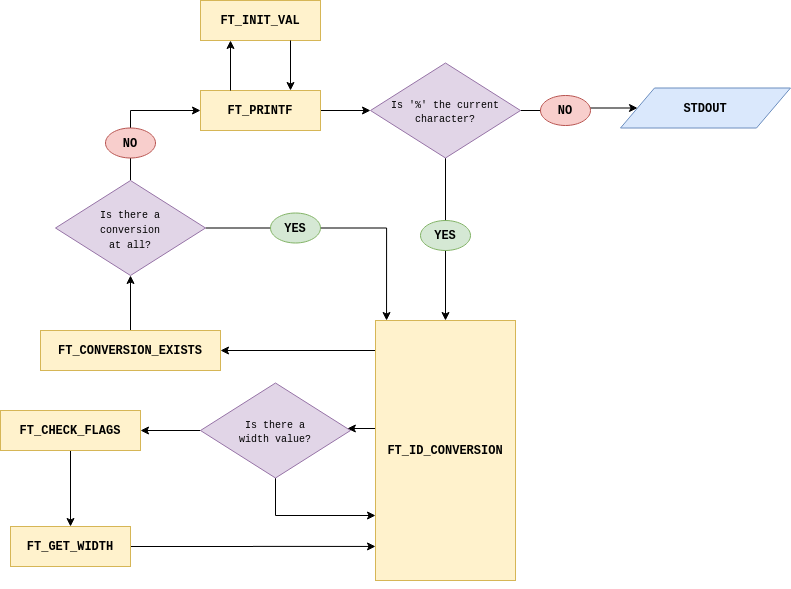

The diagram above was exported from draw.io. Its source (the exported page's mxGraphModel, read from the mxfile embedded in the PNG):
<mxGraphModel dx="782" dy="747" grid="1" gridSize="10" guides="1" tooltips="1" connect="1" arrows="1" fold="1" page="1" pageScale="1" pageWidth="827" pageHeight="1169" math="0" shadow="0">
  <root>
    <mxCell id="WIyWlLk6GJQsqaUBKTNV-0" />
    <mxCell id="WIyWlLk6GJQsqaUBKTNV-1" parent="WIyWlLk6GJQsqaUBKTNV-0" />
    <mxCell id="oRiK0G1ycNZGMuUk0NYM-16" style="edgeStyle=orthogonalEdgeStyle;rounded=0;orthogonalLoop=1;jettySize=auto;html=1;exitX=1;exitY=0.5;exitDx=0;exitDy=0;entryX=0;entryY=0.5;entryDx=0;entryDy=0;" edge="1" parent="WIyWlLk6GJQsqaUBKTNV-1" source="oRiK0G1ycNZGMuUk0NYM-0" target="oRiK0G1ycNZGMuUk0NYM-14">
      <mxGeometry relative="1" as="geometry" />
    </mxCell>
    <mxCell id="oRiK0G1ycNZGMuUk0NYM-0" value="&lt;div&gt;&lt;font face=&quot;Courier New&quot;&gt;&lt;b&gt;FT_PRINTF&lt;/b&gt;&lt;br&gt;&lt;/font&gt;&lt;/div&gt;" style="rounded=0;whiteSpace=wrap;html=1;fillColor=#fff2cc;strokeColor=#d6b656;" vertex="1" parent="WIyWlLk6GJQsqaUBKTNV-1">
      <mxGeometry x="210" y="330" width="120" height="40" as="geometry" />
    </mxCell>
    <mxCell id="oRiK0G1ycNZGMuUk0NYM-1" value="&lt;b&gt;&lt;font face=&quot;Courier New&quot;&gt;STDOUT&lt;/font&gt;&lt;/b&gt;" style="shape=parallelogram;perimeter=parallelogramPerimeter;whiteSpace=wrap;html=1;fillColor=#dae8fc;strokeColor=#6c8ebf;" vertex="1" parent="WIyWlLk6GJQsqaUBKTNV-1">
      <mxGeometry x="630" y="327.5" width="170" height="40" as="geometry" />
    </mxCell>
    <mxCell id="oRiK0G1ycNZGMuUk0NYM-2" value="&lt;div&gt;&lt;font face=&quot;Courier New&quot;&gt;&lt;b&gt;FT_INIT_VAL&lt;/b&gt;&lt;/font&gt;&lt;/div&gt;" style="rounded=0;whiteSpace=wrap;html=1;fillColor=#fff2cc;strokeColor=#d6b656;" vertex="1" parent="WIyWlLk6GJQsqaUBKTNV-1">
      <mxGeometry x="210" y="240" width="120" height="40" as="geometry" />
    </mxCell>
    <mxCell id="oRiK0G1ycNZGMuUk0NYM-4" value="" style="endArrow=classic;html=1;exitX=0.25;exitY=0;exitDx=0;exitDy=0;entryX=0.25;entryY=1;entryDx=0;entryDy=0;" edge="1" parent="WIyWlLk6GJQsqaUBKTNV-1" source="oRiK0G1ycNZGMuUk0NYM-0" target="oRiK0G1ycNZGMuUk0NYM-2">
      <mxGeometry width="50" height="50" relative="1" as="geometry">
        <mxPoint x="280" y="550" as="sourcePoint" />
        <mxPoint x="330" y="500" as="targetPoint" />
      </mxGeometry>
    </mxCell>
    <mxCell id="oRiK0G1ycNZGMuUk0NYM-5" value="" style="endArrow=classic;html=1;exitX=0.75;exitY=1;exitDx=0;exitDy=0;entryX=0.75;entryY=0;entryDx=0;entryDy=0;" edge="1" parent="WIyWlLk6GJQsqaUBKTNV-1" source="oRiK0G1ycNZGMuUk0NYM-2" target="oRiK0G1ycNZGMuUk0NYM-0">
      <mxGeometry width="50" height="50" relative="1" as="geometry">
        <mxPoint x="280" y="550" as="sourcePoint" />
        <mxPoint x="330" y="500" as="targetPoint" />
      </mxGeometry>
    </mxCell>
    <mxCell id="oRiK0G1ycNZGMuUk0NYM-38" style="edgeStyle=orthogonalEdgeStyle;rounded=0;orthogonalLoop=1;jettySize=auto;html=1;exitX=0;exitY=0.25;exitDx=0;exitDy=0;fontFamily=Courier New;" edge="1" parent="WIyWlLk6GJQsqaUBKTNV-1" source="oRiK0G1ycNZGMuUk0NYM-6" target="oRiK0G1ycNZGMuUk0NYM-8">
      <mxGeometry relative="1" as="geometry">
        <Array as="points">
          <mxPoint x="385" y="590" />
        </Array>
      </mxGeometry>
    </mxCell>
    <mxCell id="oRiK0G1ycNZGMuUk0NYM-43" style="edgeStyle=orthogonalEdgeStyle;rounded=0;orthogonalLoop=1;jettySize=auto;html=1;exitX=0;exitY=0.75;exitDx=0;exitDy=0;fontFamily=Courier New;" edge="1" parent="WIyWlLk6GJQsqaUBKTNV-1" source="oRiK0G1ycNZGMuUk0NYM-6" target="oRiK0G1ycNZGMuUk0NYM-42">
      <mxGeometry relative="1" as="geometry">
        <Array as="points">
          <mxPoint x="385" y="668" />
        </Array>
      </mxGeometry>
    </mxCell>
    <mxCell id="oRiK0G1ycNZGMuUk0NYM-6" value="&lt;div&gt;&lt;font face=&quot;Courier New&quot;&gt;&lt;b&gt;FT_ID_CONVERSION&lt;/b&gt;&lt;/font&gt;&lt;/div&gt;" style="rounded=0;whiteSpace=wrap;html=1;fillColor=#fff2cc;strokeColor=#d6b656;" vertex="1" parent="WIyWlLk6GJQsqaUBKTNV-1">
      <mxGeometry x="385" y="560" width="140" height="260" as="geometry" />
    </mxCell>
    <mxCell id="oRiK0G1ycNZGMuUk0NYM-32" style="edgeStyle=orthogonalEdgeStyle;rounded=0;orthogonalLoop=1;jettySize=auto;html=1;exitX=0.5;exitY=0;exitDx=0;exitDy=0;entryX=0.5;entryY=1;entryDx=0;entryDy=0;fontFamily=Courier New;" edge="1" parent="WIyWlLk6GJQsqaUBKTNV-1" source="oRiK0G1ycNZGMuUk0NYM-8" target="oRiK0G1ycNZGMuUk0NYM-29">
      <mxGeometry relative="1" as="geometry" />
    </mxCell>
    <mxCell id="oRiK0G1ycNZGMuUk0NYM-8" value="&lt;div&gt;&lt;font face=&quot;Courier New&quot;&gt;&lt;b&gt;FT_CONVERSION_EXISTS&lt;br&gt;&lt;/b&gt;&lt;/font&gt;&lt;/div&gt;" style="rounded=0;whiteSpace=wrap;html=1;fillColor=#fff2cc;strokeColor=#d6b656;" vertex="1" parent="WIyWlLk6GJQsqaUBKTNV-1">
      <mxGeometry x="50" y="570" width="180" height="40" as="geometry" />
    </mxCell>
    <mxCell id="oRiK0G1ycNZGMuUk0NYM-44" style="edgeStyle=orthogonalEdgeStyle;rounded=0;orthogonalLoop=1;jettySize=auto;html=1;exitX=0.5;exitY=1;exitDx=0;exitDy=0;entryX=0.5;entryY=0;entryDx=0;entryDy=0;fontFamily=Courier New;" edge="1" parent="WIyWlLk6GJQsqaUBKTNV-1" source="oRiK0G1ycNZGMuUk0NYM-12" target="oRiK0G1ycNZGMuUk0NYM-13">
      <mxGeometry relative="1" as="geometry" />
    </mxCell>
    <mxCell id="oRiK0G1ycNZGMuUk0NYM-12" value="&lt;div&gt;&lt;font face=&quot;Courier New&quot;&gt;&lt;b&gt;FT_CHECK_FLAGS&lt;/b&gt;&lt;/font&gt;&lt;/div&gt;" style="rounded=0;whiteSpace=wrap;html=1;fillColor=#fff2cc;strokeColor=#d6b656;" vertex="1" parent="WIyWlLk6GJQsqaUBKTNV-1">
      <mxGeometry x="10" y="650" width="140" height="40" as="geometry" />
    </mxCell>
    <mxCell id="oRiK0G1ycNZGMuUk0NYM-54" style="edgeStyle=orthogonalEdgeStyle;rounded=0;orthogonalLoop=1;jettySize=auto;html=1;exitX=1;exitY=0.5;exitDx=0;exitDy=0;entryX=0;entryY=0.869;entryDx=0;entryDy=0;entryPerimeter=0;fontFamily=Courier New;" edge="1" parent="WIyWlLk6GJQsqaUBKTNV-1" source="oRiK0G1ycNZGMuUk0NYM-13" target="oRiK0G1ycNZGMuUk0NYM-6">
      <mxGeometry relative="1" as="geometry" />
    </mxCell>
    <mxCell id="oRiK0G1ycNZGMuUk0NYM-13" value="&lt;div&gt;&lt;font face=&quot;Courier New&quot;&gt;&lt;b&gt;FT_GET_WIDTH&lt;/b&gt;&lt;/font&gt;&lt;/div&gt;" style="rounded=0;whiteSpace=wrap;html=1;fillColor=#fff2cc;strokeColor=#d6b656;" vertex="1" parent="WIyWlLk6GJQsqaUBKTNV-1">
      <mxGeometry x="20" y="766" width="120" height="40" as="geometry" />
    </mxCell>
    <mxCell id="oRiK0G1ycNZGMuUk0NYM-17" style="edgeStyle=orthogonalEdgeStyle;rounded=0;orthogonalLoop=1;jettySize=auto;html=1;exitX=0.5;exitY=1;exitDx=0;exitDy=0;entryX=0.5;entryY=0;entryDx=0;entryDy=0;" edge="1" parent="WIyWlLk6GJQsqaUBKTNV-1" source="oRiK0G1ycNZGMuUk0NYM-14" target="oRiK0G1ycNZGMuUk0NYM-6">
      <mxGeometry relative="1" as="geometry" />
    </mxCell>
    <mxCell id="oRiK0G1ycNZGMuUk0NYM-19" style="edgeStyle=orthogonalEdgeStyle;rounded=0;orthogonalLoop=1;jettySize=auto;html=1;exitX=1;exitY=0.5;exitDx=0;exitDy=0;entryX=0;entryY=0.5;entryDx=0;entryDy=0;" edge="1" parent="WIyWlLk6GJQsqaUBKTNV-1" source="oRiK0G1ycNZGMuUk0NYM-14" target="oRiK0G1ycNZGMuUk0NYM-1">
      <mxGeometry relative="1" as="geometry" />
    </mxCell>
    <mxCell id="oRiK0G1ycNZGMuUk0NYM-14" value="&lt;font style=&quot;font-size: 10px&quot; face=&quot;Courier New&quot;&gt;Is '%' the current character?&lt;/font&gt;" style="rhombus;whiteSpace=wrap;html=1;fillColor=#e1d5e7;strokeColor=#9673a6;" vertex="1" parent="WIyWlLk6GJQsqaUBKTNV-1">
      <mxGeometry x="380" y="302.5" width="150" height="95" as="geometry" />
    </mxCell>
    <mxCell id="oRiK0G1ycNZGMuUk0NYM-21" value="YES" style="ellipse;whiteSpace=wrap;html=1;fillColor=#d5e8d4;strokeColor=#82b366;fontFamily=Courier New;fontStyle=1" vertex="1" parent="WIyWlLk6GJQsqaUBKTNV-1">
      <mxGeometry x="430" y="460" width="50" height="30" as="geometry" />
    </mxCell>
    <mxCell id="oRiK0G1ycNZGMuUk0NYM-28" value="NO" style="ellipse;whiteSpace=wrap;html=1;fillColor=#f8cecc;strokeColor=#b85450;fontFamily=Courier New;fontStyle=1" vertex="1" parent="WIyWlLk6GJQsqaUBKTNV-1">
      <mxGeometry x="550" y="335" width="50" height="30" as="geometry" />
    </mxCell>
    <mxCell id="oRiK0G1ycNZGMuUk0NYM-33" style="edgeStyle=orthogonalEdgeStyle;rounded=0;orthogonalLoop=1;jettySize=auto;html=1;exitX=1;exitY=0.5;exitDx=0;exitDy=0;entryX=0.079;entryY=0;entryDx=0;entryDy=0;entryPerimeter=0;fontFamily=Courier New;" edge="1" parent="WIyWlLk6GJQsqaUBKTNV-1" source="oRiK0G1ycNZGMuUk0NYM-29" target="oRiK0G1ycNZGMuUk0NYM-6">
      <mxGeometry relative="1" as="geometry">
        <Array as="points">
          <mxPoint x="396" y="468" />
        </Array>
      </mxGeometry>
    </mxCell>
    <mxCell id="oRiK0G1ycNZGMuUk0NYM-35" style="edgeStyle=orthogonalEdgeStyle;rounded=0;orthogonalLoop=1;jettySize=auto;html=1;exitX=0.5;exitY=0;exitDx=0;exitDy=0;entryX=0;entryY=0.5;entryDx=0;entryDy=0;fontFamily=Courier New;" edge="1" parent="WIyWlLk6GJQsqaUBKTNV-1" source="oRiK0G1ycNZGMuUk0NYM-29" target="oRiK0G1ycNZGMuUk0NYM-0">
      <mxGeometry relative="1" as="geometry" />
    </mxCell>
    <mxCell id="oRiK0G1ycNZGMuUk0NYM-29" value="&lt;div&gt;&lt;font style=&quot;font-size: 10px&quot; face=&quot;Courier New&quot;&gt;Is there a &lt;br&gt;&lt;/font&gt;&lt;/div&gt;&lt;div&gt;&lt;font style=&quot;font-size: 10px&quot; face=&quot;Courier New&quot;&gt;conversion &lt;br&gt;&lt;/font&gt;&lt;/div&gt;&lt;div&gt;&lt;font style=&quot;font-size: 10px&quot; face=&quot;Courier New&quot;&gt;at all?&lt;/font&gt;&lt;/div&gt;" style="rhombus;whiteSpace=wrap;html=1;fillColor=#e1d5e7;strokeColor=#9673a6;" vertex="1" parent="WIyWlLk6GJQsqaUBKTNV-1">
      <mxGeometry x="65" y="420" width="150" height="95" as="geometry" />
    </mxCell>
    <mxCell id="oRiK0G1ycNZGMuUk0NYM-30" style="edgeStyle=orthogonalEdgeStyle;rounded=0;orthogonalLoop=1;jettySize=auto;html=1;exitX=0.5;exitY=1;exitDx=0;exitDy=0;fontFamily=Courier New;" edge="1" parent="WIyWlLk6GJQsqaUBKTNV-1" source="oRiK0G1ycNZGMuUk0NYM-29" target="oRiK0G1ycNZGMuUk0NYM-29">
      <mxGeometry relative="1" as="geometry" />
    </mxCell>
    <mxCell id="oRiK0G1ycNZGMuUk0NYM-34" value="YES" style="ellipse;whiteSpace=wrap;html=1;fillColor=#d5e8d4;strokeColor=#82b366;fontFamily=Courier New;fontStyle=1" vertex="1" parent="WIyWlLk6GJQsqaUBKTNV-1">
      <mxGeometry x="280" y="452.5" width="50" height="30" as="geometry" />
    </mxCell>
    <mxCell id="oRiK0G1ycNZGMuUk0NYM-36" value="NO" style="ellipse;whiteSpace=wrap;html=1;fillColor=#f8cecc;strokeColor=#b85450;fontFamily=Courier New;fontStyle=1" vertex="1" parent="WIyWlLk6GJQsqaUBKTNV-1">
      <mxGeometry x="115" y="367.5" width="50" height="30" as="geometry" />
    </mxCell>
    <mxCell id="oRiK0G1ycNZGMuUk0NYM-41" style="edgeStyle=orthogonalEdgeStyle;rounded=0;orthogonalLoop=1;jettySize=auto;html=1;exitX=0.5;exitY=1;exitDx=0;exitDy=0;fontFamily=Courier New;" edge="1" parent="WIyWlLk6GJQsqaUBKTNV-1" source="oRiK0G1ycNZGMuUk0NYM-6" target="oRiK0G1ycNZGMuUk0NYM-6">
      <mxGeometry relative="1" as="geometry" />
    </mxCell>
    <mxCell id="oRiK0G1ycNZGMuUk0NYM-45" style="edgeStyle=orthogonalEdgeStyle;rounded=0;orthogonalLoop=1;jettySize=auto;html=1;exitX=0;exitY=0.5;exitDx=0;exitDy=0;entryX=1;entryY=0.5;entryDx=0;entryDy=0;fontFamily=Courier New;" edge="1" parent="WIyWlLk6GJQsqaUBKTNV-1" source="oRiK0G1ycNZGMuUk0NYM-42" target="oRiK0G1ycNZGMuUk0NYM-12">
      <mxGeometry relative="1" as="geometry" />
    </mxCell>
    <mxCell id="oRiK0G1ycNZGMuUk0NYM-50" style="edgeStyle=orthogonalEdgeStyle;rounded=0;orthogonalLoop=1;jettySize=auto;html=1;exitX=0.5;exitY=1;exitDx=0;exitDy=0;entryX=0;entryY=0.75;entryDx=0;entryDy=0;fontFamily=Courier New;" edge="1" parent="WIyWlLk6GJQsqaUBKTNV-1" source="oRiK0G1ycNZGMuUk0NYM-42" target="oRiK0G1ycNZGMuUk0NYM-6">
      <mxGeometry relative="1" as="geometry" />
    </mxCell>
    <mxCell id="oRiK0G1ycNZGMuUk0NYM-42" value="&lt;div&gt;&lt;font style=&quot;font-size: 10px&quot; face=&quot;Courier New&quot;&gt;Is there a &lt;br&gt;&lt;/font&gt;&lt;/div&gt;&lt;div&gt;&lt;font style=&quot;font-size: 10px&quot; face=&quot;Courier New&quot;&gt;width value?&lt;br&gt;&lt;/font&gt;&lt;/div&gt;" style="rhombus;whiteSpace=wrap;html=1;fillColor=#e1d5e7;strokeColor=#9673a6;" vertex="1" parent="WIyWlLk6GJQsqaUBKTNV-1">
      <mxGeometry x="210" y="622.5" width="150" height="95" as="geometry" />
    </mxCell>
  </root>
</mxGraphModel>